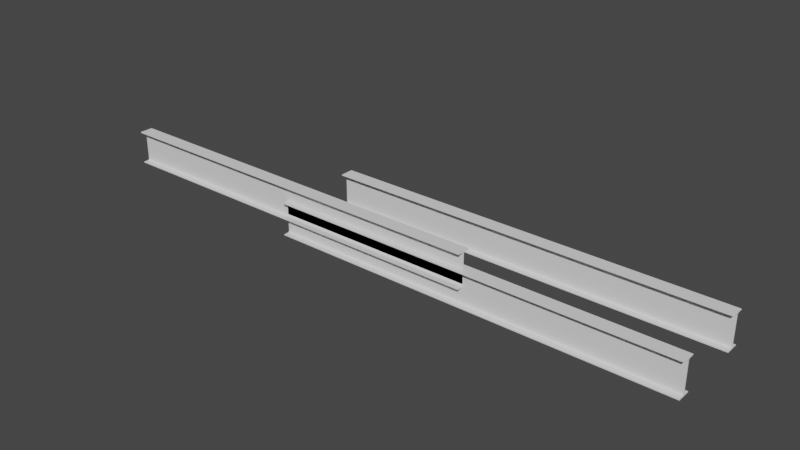 # Source: Beam_W_section_03.blend  (saved by Blender 2.93.20; exported with 4.5.12 LTS)
import bpy
from mathutils import Matrix  # noqa: F401  (used for matrix-valued properties, if any)

bpy.ops.wm.read_factory_settings(use_empty=True)
scene = bpy.context.scene
scene.name = 'Scene'

# ---- collections
col_ifcproject_project_number = bpy.data.collections.new('IfcProject/Project Number'); scene.collection.children.link(col_ifcproject_project_number)
col_ifcsite_default = bpy.data.collections.new('IfcSite/Default'); col_ifcproject_project_number.children.link(col_ifcsite_default)
col_ifcbuilding = bpy.data.collections.new('IfcBuilding/'); col_ifcsite_default.children.link(col_ifcbuilding)
col_ifcbuildingstorey_level_1 = bpy.data.collections.new('IfcBuildingStorey/Level 1'); col_ifcbuilding.children.link(col_ifcbuildingstorey_level_1)
col_ifcopeningelements = bpy.data.collections.new('IfcOpeningElements'); col_ifcproject_project_number.children.link(col_ifcopeningelements)
col_types = bpy.data.collections.new('Types'); col_ifcproject_project_number.children.link(col_types)
col_structuralitems = bpy.data.collections.new('StructuralItems'); col_ifcproject_project_number.children.link(col_structuralitems)
col_members = bpy.data.collections.new('Members'); col_structuralitems.children.link(col_members)
col_connections = bpy.data.collections.new('Connections'); col_structuralitems.children.link(col_connections)

# ---- materials (node trees are filled in below, after node groups)
mat_steel_astm_a992 = bpy.data.materials.new('Steel ASTM A992')
mat_steel_astm_a992.use_transparent_shadow = False
mat_steel_astm_a992.diffuse_color = (0.7804, 0.7804, 0.7804, 1.0)

# ---- material node trees

# ---- world
world_world = bpy.data.worlds.new('World'); scene.world = world_world
world_world.use_nodes = True; world_world.node_tree.nodes.clear()
_N = world_world.node_tree.nodes; _L = world_world.node_tree.links
n0 = _N.new('ShaderNodeOutputWorld'); n0.name = 'World Output'; n0.location = (300, 300)
n1 = _N.new('ShaderNodeBackground'); n1.name = 'Background'; n1.location = (10, 300)
n1.inputs[0].default_value = (0.05088, 0.05088, 0.05088, 1.0)
_L.new(n1.outputs[0], n0.inputs[0])
n0.is_active_output = True
world_world.color = (0.05088, 0.05088, 0.05088)
world_world.use_sun_shadow = False
world_world.sun_shadow_jitter_overblur = 0.0

# ---- meshes
me_112_171 = bpy.data.meshes.new('112/171')
me_112_171.from_pydata([(-1.524, -0.0508, -0.127), (1.524, -0.0508, -0.127), (-1.524, 0.0508, -0.127), (1.524, 0.0508, -0.127), (-1.524, 0.0508, -0.1201), (1.524, 0.0508, -0.1201), (-1.524, 0.0167, -0.1201), (1.524, 0.0167, -0.1201), (-1.524, 0.002921, -0.1064), (1.524, 0.002921, -0.1064), (-1.524, 0.003266, -0.1094), (-1.524, 0.004286, -0.1123), (-1.524, 0.005927, -0.115), (-1.524, 0.008109, -0.1171), (-1.524, 0.01072, -0.1188), (-1.524, 0.01363, -0.1198), (1.524, 0.003266, -0.1094), (1.524, 0.004286, -0.1123), (1.524, 0.005927, -0.115), (1.524, 0.008109, -0.1171), (1.524, 0.01072, -0.1188), (1.524, 0.01363, -0.1198), (-1.524, 0.002921, 0.1064), (1.524, 0.002921, 0.1064), (-1.524, 0.0167, 0.1201), (1.524, 0.0167, 0.1201), (-1.524, 0.01363, 0.1198), (-1.524, 0.01072, 0.1188), (-1.524, 0.008109, 0.1171), (-1.524, 0.005927, 0.115), (-1.524, 0.004286, 0.1123), (-1.524, 0.003266, 0.1094), (1.524, 0.01363, 0.1198), (1.524, 0.01072, 0.1188), (1.524, 0.008109, 0.1171), (1.524, 0.005927, 0.115), (1.524, 0.004286, 0.1123), (1.524, 0.003266, 0.1094), (-1.524, 0.0508, 0.1201), (1.524, 0.0508, 0.1201), (-1.524, 0.0508, 0.127), (1.524, 0.0508, 0.127), (-1.524, -0.0508, 0.127), (1.524, -0.0508, 0.127), (-1.524, -0.0508, 0.1201), (1.524, -0.0508, 0.1201), (-1.524, -0.0167, 0.1201), (1.524, -0.0167, 0.1201), (-1.524, -0.002921, 0.1064), (1.524, -0.002921, 0.1064), (-1.524, -0.003266, 0.1094), (-1.524, -0.004286, 0.1123), (-1.524, -0.005927, 0.115), (-1.524, -0.008109, 0.1171), (-1.524, -0.01072, 0.1188), (-1.524, -0.01363, 0.1198), (1.524, -0.003266, 0.1094), (1.524, -0.004286, 0.1123), (1.524, -0.005927, 0.115), (1.524, -0.008109, 0.1171), (1.524, -0.01072, 0.1188), (1.524, -0.01363, 0.1198), (-1.524, -0.002921, -0.1064), (1.524, -0.002921, -0.1064), (-1.524, -0.0167, -0.1201), (1.524, -0.0167, -0.1201), (-1.524, -0.01363, -0.1198), (-1.524, -0.01072, -0.1188), (-1.524, -0.008109, -0.1171), (-1.524, -0.005927, -0.115), (-1.524, -0.004286, -0.1123), (-1.524, -0.003266, -0.1094), (1.524, -0.01363, -0.1198), (1.524, -0.01072, -0.1188), (1.524, -0.008109, -0.1171), (1.524, -0.005927, -0.115), (1.524, -0.004286, -0.1123), (1.524, -0.003266, -0.1094), (-1.524, -0.0508, -0.1201), (1.524, -0.0508, -0.1201)], [], [(1, 0, 2), (3, 1, 2), (3, 2, 4), (5, 3, 4), (5, 4, 6), (7, 5, 6), (10, 8, 9), (10, 9, 16), (11, 16, 17), (11, 10, 16), (12, 17, 18), (12, 11, 17), (13, 18, 19), (13, 12, 18), (14, 19, 20), (14, 13, 19), (15, 20, 21), (15, 14, 20), (6, 21, 7), (6, 15, 21), (9, 8, 22), (23, 9, 22), (26, 24, 25), (26, 25, 32), (27, 32, 33), (27, 26, 32), (28, 33, 34), (28, 27, 33), (29, 34, 35), (29, 28, 34), (30, 35, 36), (30, 29, 35), (31, 36, 37), (31, 30, 36), (22, 37, 23), (22, 31, 37), (25, 24, 38), (39, 25, 38), (39, 38, 40), (41, 39, 40), (41, 40, 42), (43, 41, 42), (43, 42, 44), (45, 43, 44), (45, 44, 46), (47, 45, 46), (50, 48, 49), (50, 49, 56), (51, 56, 57), (51, 50, 56), (52, 57, 58), (52, 51, 57), (53, 58, 59), (53, 52, 58), (54, 59, 60), (54, 53, 59), (55, 60, 61), (55, 54, 60), (46, 61, 47), (46, 55, 61), (49, 48, 62), (63, 49, 62), (66, 64, 65), (66, 65, 72), (67, 72, 73), (67, 66, 72), (68, 73, 74), (68, 67, 73), (69, 74, 75), (69, 68, 74), (70, 75, 76), (70, 69, 75), (71, 76, 77), (71, 70, 76), (62, 77, 63), (62, 71, 77), (65, 64, 78), (79, 65, 78), (79, 78, 0), (1, 79, 0), (44, 42, 46), (62, 48, 8), (48, 22, 8), (62, 8, 10), (71, 62, 10), (71, 10, 11), (70, 71, 11), (70, 11, 12), (69, 70, 12), (69, 12, 13), (68, 69, 13), (68, 13, 14), (67, 68, 14), (66, 67, 15), (52, 53, 28), (67, 14, 15), (29, 52, 28), (66, 15, 6), (51, 52, 30), (52, 29, 30), (64, 66, 6), (53, 54, 27), (28, 53, 27), (6, 4, 2), (64, 6, 2), (54, 55, 26), (0, 64, 2), (27, 54, 26), (50, 51, 31), (51, 30, 31), (48, 50, 22), (50, 31, 22), (55, 46, 24), (26, 55, 24), (46, 42, 40), (24, 46, 40), (24, 40, 38), (0, 78, 64), (47, 43, 45), (9, 49, 63), (9, 23, 49), (16, 9, 63), (16, 63, 77), (17, 16, 77), (17, 77, 76), (18, 17, 76), (18, 76, 75), (19, 18, 75), (19, 75, 74), (20, 19, 74), (20, 74, 73), (21, 73, 72), (34, 59, 58), (21, 20, 73), (34, 58, 35), (7, 21, 72), (36, 58, 57), (36, 35, 58), (7, 72, 65), (33, 60, 59), (33, 59, 34), (3, 5, 7), (3, 7, 65), (32, 61, 60), (3, 65, 1), (32, 60, 33), (37, 57, 56), (37, 36, 57), (23, 56, 49), (23, 37, 56), (25, 47, 61), (25, 61, 32), (41, 43, 47), (41, 47, 25), (39, 41, 25), (65, 79, 1)])
me_112_171.materials.append(mat_steel_astm_a992)
me_112_171.use_remesh_fix_poles = True
me_112_171.use_remesh_preserve_attributes = False
me_112_171.update()

# ---- objects
ob_ifcproject_project_number = bpy.data.objects.new('IfcProject/Project Number', None)
ob_ifcsite_default = bpy.data.objects.new('IfcSite/Default', None)
ob_ifcbuilding = bpy.data.objects.new('IfcBuilding/', None)
ob_ifcbuildingstorey_level_1 = bpy.data.objects.new('IfcBuildingStorey/Level 1', None)
ob_ifcbeam_w_wide_flange_w10x15_154179 = bpy.data.objects.new('IfcBeam/W-Wide Flange:W10X15:154179', me_112_171)
ob_ifcbeam_w_wide_flange_w10x15_154213 = bpy.data.objects.new('IfcBeam/W-Wide Flange:W10X15:154213', me_112_171)
ob_ifcbeamtype_w10x15 = bpy.data.objects.new('IfcBeamType/W10X15', me_112_171)

# ---- transforms, parenting, visibility, modifiers, constraints
ob_ifcproject_project_number.location = (0.0, 0.0, 0.0)
ob_ifcsite_default.location = (0.0, 0.0, 0.0)
ob_ifcbuilding.location = (0.0, 0.0, 0.0)
ob_ifcbuildingstorey_level_1.location = (0.0, 0.0, 0.0)
ob_ifcbeam_w_wide_flange_w10x15_154179.location = (1.524, 0.0, -0.127)
ob_ifcbeam_w_wide_flange_w10x15_154213.location = (1.524, 0.6096, -0.127)
ob_ifcbeamtype_w10x15.location = (0.0, 0.0, 0.0)

# ---- collection membership
col_ifcproject_project_number.objects.link(ob_ifcproject_project_number)
col_ifcsite_default.objects.link(ob_ifcsite_default)
col_ifcbuilding.objects.link(ob_ifcbuilding)
col_ifcbuildingstorey_level_1.objects.link(ob_ifcbuildingstorey_level_1)
col_ifcbuildingstorey_level_1.objects.link(ob_ifcbeam_w_wide_flange_w10x15_154179)
col_ifcbuildingstorey_level_1.objects.link(ob_ifcbeam_w_wide_flange_w10x15_154213)
col_types.objects.link(ob_ifcbeamtype_w10x15)

# ---- scene / render settings (as saved in the file)
scene.frame_start = 1; scene.frame_end = 250; scene.frame_set(1)
scene.render.engine = 'BLENDER_EEVEE_NEXT'
scene.cycles.use_denoising = False
scene.cycles.samples = 128
scene.cycles.sampling_pattern = 'TABULATED_SOBOL'
scene.cycles.use_adaptive_sampling = False
scene.cycles.use_light_tree = False
scene.view_settings.view_transform = 'Filmic'
bpy.context.view_layer.update()

# ---- added for rendering (the .blend has no active camera and no usable light): camera, sun
cam_auto = bpy.data.cameras.new('AutoCamera')
cam_auto.lens = 50.0
cam_auto.sensor_width = 36.0
cam_auto.clip_end = 1000.0
ob_auto_camera = bpy.data.objects.new('AutoCamera', cam_auto)
scene.collection.objects.link(ob_auto_camera)
ob_auto_camera.location = (5.05749, -4.84979, 3.37289)
ob_auto_camera.rotation_euler = (1.09748, -7.21219e-08, 0.694738)
scene.camera = ob_auto_camera
light_auto_sun = bpy.data.lights.new('AutoSun', 'SUN')
light_auto_sun.energy = 3.0
light_auto_sun.angle = 0.0523599
ob_auto_sun = bpy.data.objects.new('AutoSun', light_auto_sun)
scene.collection.objects.link(ob_auto_sun)
ob_auto_sun.rotation_euler = (0.872665, 0.174533, 0.523599)
bpy.context.view_layer.update()

